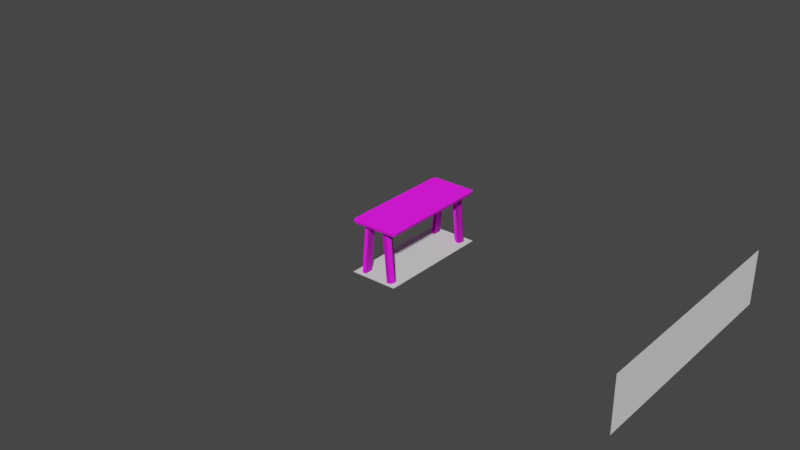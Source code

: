 # Source: 8LongChair.blend  (saved by Blender 3.2.14; exported with 4.5.12 LTS)
import bpy
from mathutils import Matrix  # noqa: F401  (used for matrix-valued properties, if any)

bpy.ops.wm.read_factory_settings(use_empty=True)
scene = bpy.context.scene
scene.name = 'Scene'

# ---- collections
col_collection = bpy.data.collections.new('Collection'); scene.collection.children.link(col_collection)

# ---- images (referenced by path relative to the original .blend; pixels are not part of the script)
import os
ASSET_DIR = os.environ.get("B2B_ASSET_DIR", "")  # directory of the original .blend (textures are referenced by path, not embedded)
HERE = os.path.dirname(os.path.abspath(__file__))  # packed textures are extracted next to this script under _unpacked/

def load_image(name, relpath, width, height, colorspace="sRGB"):
    """Load a texture the original file referenced (path relative to the .blend, or extracted next to this script)."""
    p = next((c for c in (os.path.join(HERE, relpath), os.path.join(ASSET_DIR, relpath)) if relpath and os.path.exists(c)), "")
    if p:
        img = bpy.data.images.load(p, check_existing=True)
        img.name = name
    else:  # same state as the original file: an image datablock whose file is absent (Cycles renders it pink)
        img = bpy.data.images.new(name, width, height)
        img.source = "FILE"
        img.filepath = "//" + (relpath or name)
    img.colorspace_settings.name = colorspace
    return img
img_wood_table_001_diff_4k_jpg = load_image('wood_table_001_diff_4k.jpg', 'textures/wood_table_001_diff_4k.jpg', 1024, 1024, 'sRGB')
img_wood_table_001_rough_4k_jpg = load_image('wood_table_001_rough_4k.jpg', 'textures/wood_table_001_rough_4k.jpg', 1024, 1024, 'sRGB')
img_wood_table_001_disp_4k_png = load_image('wood_table_001_disp_4k.png', 'textures/wood_table_001_disp_4k.png', 1024, 1024, 'sRGB')
img_wood_table_001_nor_gl_4k_exr = load_image('wood_table_001_nor_gl_4k.exr', 'textures/wood_table_001_nor_gl_4k.exr', 1024, 1024, 'Linear Rec.709')

# ---- materials (node trees are filled in below, after node groups)
mat_material_001 = bpy.data.materials.new('Material.001')
mat_material_001.use_transparent_shadow = False

# ---- material node trees
mat_material_001.use_nodes = True; mat_material_001.node_tree.nodes.clear()
_N = mat_material_001.node_tree.nodes; _L = mat_material_001.node_tree.links
n0 = _N.new('ShaderNodeBsdfPrincipled'); n0.name = 'Principled BSDF'; n0.location = (10, 300)
n0.distribution = 'GGX'
n0.subsurface_method = 'RANDOM_WALK_SKIN'
n0.inputs[3].default_value = 1.45
n0.inputs[27].default_value = (0.0, 0.0, 0.0, 1.0)
n0.inputs[28].default_value = 1.0
n1 = _N.new('ShaderNodeTexImage'); n1.name = 'Image Texture'; n1.location = (-280, 275)
n1.image = img_wood_table_001_diff_4k_jpg
n2 = _N.new('ShaderNodeTexImage'); n2.name = 'Image Texture.001'; n2.location = (-295, -3)
n2.image = img_wood_table_001_rough_4k_jpg
n3 = _N.new('ShaderNodeTexImage'); n3.name = 'Image Texture.002'; n3.location = (271, 91)
n3.image = img_wood_table_001_disp_4k_png
n3.interpolation = 'Cubic'
n4 = _N.new('ShaderNodeOutputMaterial'); n4.name = 'Material Output'; n4.location = (562, 297)
n5 = _N.new('ShaderNodeNormalMap'); n5.name = 'Normal Map'; n5.location = (-190, -275)
n6 = _N.new('ShaderNodeTexImage'); n6.name = 'Image Texture.003'; n6.location = (-480, -325)
n6.image = img_wood_table_001_nor_gl_4k_exr
n6.interpolation = 'Cubic'
_L.new(n0.outputs[0], n4.inputs[0])
_L.new(n1.outputs[0], n0.inputs[0])
_L.new(n2.outputs[1], n0.inputs[2])
_L.new(n3.outputs[0], n4.inputs[2])
_L.new(n5.outputs[0], n0.inputs[5])
_L.new(n6.outputs[0], n5.inputs[1])
n4.is_active_output = True

# ---- world
world_world = bpy.data.worlds.new('World'); scene.world = world_world
world_world.use_nodes = True; world_world.node_tree.nodes.clear()
_N = world_world.node_tree.nodes; _L = world_world.node_tree.links
n0 = _N.new('ShaderNodeOutputWorld'); n0.name = 'World Output'; n0.location = (300, 300)
n1 = _N.new('ShaderNodeBackground'); n1.name = 'Background'; n1.location = (10, 300)
n1.inputs[0].default_value = (0.05088, 0.05088, 0.05088, 1.0)
_L.new(n1.outputs[0], n0.inputs[0])
n0.is_active_output = True
world_world.color = (0.05088, 0.05088, 0.05088)
world_world.use_sun_shadow = False
world_world.sun_shadow_jitter_overblur = 0.0

# ---- meshes
me_plane_001 = bpy.data.meshes.new('Plane.001')
me_plane_001.from_pydata([(-1.0, -0.225, -3.388e-08), (1.0, -0.225, -3.388e-08), (-1.0, 0.225, 3.388e-08), (1.0, 0.225, 3.388e-08), (-1.0, 0.225, -5.0), (1.0, 0.225, -5.0)], [(5, 4), (4, 2), (3, 5)], [(0, 1, 3, 2)])
_uv = me_plane_001.uv_layers.new(name='UVMap')
_uv.uv.foreach_set('vector', [0.0, 0.0, 1.0, 0.0, 1.0, 1.0, 0.0, 1.0])
me_plane_001.use_remesh_fix_poles = True
me_plane_001.use_remesh_preserve_attributes = False
me_plane_001.update()
me_plane_002 = bpy.data.meshes.new('Plane.002')
me_plane_002.from_pydata([(-0.4, -0.6, 0.0), (0.4, -0.6, 0.0), (-0.4, 0.6, 0.0), (0.4, 0.6, 0.0)], [], [(0, 1, 3, 2)])
_uv = me_plane_002.uv_layers.new(name='UVMap')
_uv.uv.foreach_set('vector', [0.0, 0.0, 1.0, 0.0, 1.0, 1.0, 0.0, 1.0])
me_plane_002.use_remesh_fix_poles = True
me_plane_002.use_remesh_preserve_attributes = False
me_plane_002.update()
me_plane_004 = bpy.data.meshes.new('Plane.004')
me_plane_004.from_pydata([(0.02358, -0.03708, 0.0), (0.02358, 0.03708, 0.0), (0.06246, 0.03708, 0.431), (0.06246, -0.03708, 0.431), (-0.02358, 0.0004481, 0.0), (0.0005498, -0.03708, 0.0), (-0.02312, -0.006873, 0.0), (-0.02174, -0.01391, 0.0), (-0.01951, -0.0204, 0.0), (-0.01651, -0.02609, 0.0), (-0.01286, -0.03075, 0.0), (-0.008684, -0.03422, 0.0), (-0.004158, -0.03636, 0.0), (0.0005498, 0.03708, 0.0), (-0.02358, -0.0004481, 0.0), (-0.004158, 0.03636, 0.0), (-0.008684, 0.03422, 0.0), (-0.01286, 0.03075, 0.0), (-0.01651, 0.02609, -7.273e-11), (-0.01951, 0.0204, 0.0), (-0.02174, 0.01391, 0.0), (-0.02312, 0.006873, 0.0), (0.0153, -0.0004481, 0.431), (0.03943, 0.03708, 0.431), (0.01577, 0.006873, 0.431), (0.01714, 0.01391, 0.431), (0.01937, 0.0204, 0.431), (0.02237, 0.02609, 0.431), (0.02603, 0.03075, 0.431), (0.0302, 0.03422, 0.431), (0.03473, 0.03636, 0.431), (0.03943, -0.03708, 0.431), (0.0153, 0.0004481, 0.431), (0.03473, -0.03636, 0.431), (0.0302, -0.03422, 0.431), (0.02603, -0.03075, 0.431), (0.02237, -0.02609, 0.431), (0.01937, -0.0204, 0.431), (0.01714, -0.01391, 0.431), (0.01577, -0.006873, 0.431)], [], [(5, 31, 3, 0), (1, 2, 23, 13), (4, 6, 7, 8, 9, 10, 11, 12, 5, 0, 1, 13, 15, 16, 17, 18, 19, 20, 21, 14), (0, 3, 2, 1), (31, 33, 34, 35, 36, 37, 38, 39, 32, 22, 24, 25, 26, 27, 28, 29, 30, 23, 2, 3), (4, 32, 39, 6), (6, 39, 38, 7), (7, 38, 37, 8), (8, 37, 36, 9), (9, 36, 35, 10), (10, 35, 34, 11), (11, 34, 33, 12), (12, 33, 31, 5), (22, 14, 21, 24), (24, 21, 20, 25), (25, 20, 19, 26), (26, 19, 18, 27), (27, 18, 17, 28), (28, 17, 16, 29), (29, 16, 15, 30), (30, 15, 13, 23), (14, 22, 32, 4)])
_uv = me_plane_004.uv_layers.new(name='UVMap')
_uv.uv.foreach_set('vector', [0.05277, 2.297e-05, 0.05277, 0.9952, 2.447e-05, 1.0, 2.297e-05, 0.004781, 0.05277, 0.004782, 0.05277, 1.0, 2.297e-05, 0.9952, 2.297e-05, 2.297e-05, 0.0, 0.506, 0.003277, 0.4073, 0.01298, 0.3124, 0.02874, 0.2249, 0.04995, 0.04941, 0.2274, 0.02843, 0.3159, 0.01284, 0.4118, 0.003241, 0.5117, 0.0, 1.0, 0.0, 1.0, 1.0, 0.5117, 1.0, 0.4118, 0.9968, 0.3159, 0.9872, 0.2274, 0.9716, 0.04995, 0.9506, 0.02874, 0.7751, 0.01298, 0.6876, 0.003277, 0.5927, 0.0, 0.494, 4.139e-05, 1.0, 4.17e-05, 4.139e-05, 0.1714, 4.139e-05, 0.1714, 1.0, 0.5117, 0.0, 0.4118, 0.003241, 0.3159, 0.01284, 0.2274, 0.02843, 0.04995, 0.04941, 0.02874, 0.2249, 0.01298, 0.3124, 0.003277, 0.4073, 0.0, 0.506, 0.0, 0.494, 0.003277, 0.5927, 0.01298, 0.6876, 0.02874, 0.7751, 0.04995, 0.9506, 0.2274, 0.9716, 0.3159, 0.9872, 0.4118, 0.9968, 0.5117, 1.0, 1.0, 1.0, 1.0, 0.0, 0.1387, 7.442e-05, 0.1387, 0.9932, 0.1213, 0.9933, 0.1213, 0.0001786, 0.1213, 0.0001786, 0.1213, 0.9933, 0.104, 0.9936, 0.104, 0.0004768, 0.104, 0.0004768, 0.104, 0.9936, 0.08667, 0.9941, 0.08667, 0.000983, 0.08667, 0.000983, 0.08667, 0.9941, 0.06935, 0.9948, 0.06935, 0.00171, 0.06935, 0.00171, 0.06935, 0.9948, 0.05203, 0.9958, 0.05203, 0.002671, 0.05203, 0.002671, 0.05203, 0.9958, 0.03471, 0.997, 0.03471, 0.003871, 0.03471, 0.003871, 0.03471, 0.997, 0.01739, 0.9984, 0.01739, 0.005283, 0.01739, 0.005283, 0.01739, 0.9984, 7.442e-05, 0.9999, 7.446e-05, 0.006827, 0.2774, 0.005454, 0.2774, 0.9986, 0.2601, 0.9984, 0.2601, 0.005346, 0.2601, 0.005346, 0.2601, 0.9984, 0.2427, 0.9981, 0.2427, 0.005048, 0.2427, 0.005048, 0.2427, 0.9981, 0.2254, 0.9977, 0.2254, 0.004562, 0.2254, 0.004562, 0.2254, 0.9977, 0.2081, 0.997, 0.2081, 0.003902, 0.2081, 0.003902, 0.2081, 0.997, 0.1908, 0.9962, 0.1908, 0.003089, 0.1908, 0.003089, 0.1908, 0.9962, 0.1734, 0.9953, 0.1734, 0.002156, 0.1734, 0.002156, 0.1734, 0.9953, 0.1561, 0.9942, 0.1561, 0.001137, 0.1561, 0.001137, 0.1561, 0.9942, 0.1388, 0.9932, 0.1388, 7.442e-05, 0.0, 0.494, 0.0, 0.494, 0.0, 0.506, 0.0, 0.506])
me_plane_004.materials.append(mat_material_001)
me_plane_004.use_remesh_fix_poles = True
me_plane_004.use_remesh_preserve_attributes = False
me_plane_004.update()
me_plane_005 = bpy.data.meshes.new('Plane.005')
me_plane_005.from_pydata([(-0.1744, -0.4983, 0.0), (-0.2016, -0.4536, 0.0), (-0.1797, -0.4974, 0.0), (-0.1848, -0.4949, 0.0), (-0.1895, -0.4908, 0.0), (-0.1936, -0.4852, 0.0), (-0.197, -0.4784, 0.0), (-0.1995, -0.4707, 0.0), (-0.201, -0.4623, 0.0), (0.2016, -0.4536, 0.0), (0.1744, -0.4983, 0.0), (0.201, -0.4623, 0.0), (0.1995, -0.4707, 0.0), (0.197, -0.4784, 0.0), (0.1936, -0.4852, 0.0), (0.1895, -0.4908, 0.0), (0.1848, -0.4949, 0.0), (0.1797, -0.4974, 0.0), (-0.2016, 0.4536, 0.0), (-0.1744, 0.4983, 0.0), (-0.201, 0.4623, 0.0), (-0.1995, 0.4707, 0.0), (-0.197, 0.4784, 0.0), (-0.1936, 0.4852, 0.0), (-0.1895, 0.4908, 0.0), (-0.1848, 0.4949, 0.0), (-0.1797, 0.4974, 0.0), (0.1744, 0.4983, 0.0), (0.2016, 0.4536, 0.0), (0.1797, 0.4974, 0.0), (0.1848, 0.4949, 0.0), (0.1895, 0.4908, 0.0), (0.1936, 0.4852, 0.0), (0.197, 0.4784, 0.0), (0.1995, 0.4707, 0.0), (0.201, 0.4623, 0.0), (-0.1744, 0.4983, 0.01885), (-0.2016, 0.4536, 0.01885), (-0.1797, 0.4974, 0.01885), (-0.1848, 0.4949, 0.01885), (-0.1895, 0.4908, 0.01885), (-0.1936, 0.4852, 0.01885), (-0.197, 0.4784, 0.01885), (-0.1995, 0.4707, 0.01885), (-0.201, 0.4623, 0.01885), (-0.2016, -0.4536, 0.01885), (-0.1744, -0.4983, 0.01885), (-0.201, -0.4623, 0.01885), (-0.1995, -0.4707, 0.01885), (-0.197, -0.4784, 0.01885), (-0.1936, -0.4852, 0.01885), (-0.1895, -0.4908, 0.01885), (-0.1848, -0.4949, 0.01885), (-0.1797, -0.4974, 0.01885), (0.1744, -0.4983, 0.01885), (0.2016, -0.4536, 0.01885), (0.1797, -0.4974, 0.01885), (0.1848, -0.4949, 0.01885), (0.1895, -0.4908, 0.01885), (0.1936, -0.4852, 0.01885), (0.197, -0.4784, 0.01885), (0.1995, -0.4707, 0.01885), (0.201, -0.4623, 0.01885), (0.2016, 0.4536, 0.01885), (0.1744, 0.4983, 0.01885), (0.201, 0.4623, 0.01885), (0.1995, 0.4707, 0.01885), (0.197, 0.4784, 0.01885), (0.1936, 0.4852, 0.01885), (0.1895, 0.4908, 0.01885), (0.1848, 0.4949, 0.01885), (0.1797, 0.4974, 0.01885)], [], [(0, 10, 54, 46), (27, 19, 36, 64), (0, 2, 3, 4, 5, 6, 7, 8, 1, 18, 20, 21, 22, 23, 24, 25, 26, 19, 27, 29, 30, 31, 32, 33, 34, 35, 28, 9, 11, 12, 13, 14, 15, 16, 17, 10), (45, 47, 48, 49, 50, 51, 52, 53, 46, 54, 56, 57, 58, 59, 60, 61, 62, 55, 63, 65, 66, 67, 68, 69, 70, 71, 64, 36, 38, 39, 40, 41, 42, 43, 44, 37), (9, 28, 63, 55), (27, 64, 71, 29), (29, 71, 70, 30), (30, 70, 69, 31), (31, 69, 68, 32), (32, 68, 67, 33), (33, 67, 66, 34), (34, 66, 65, 35), (35, 65, 63, 28), (54, 10, 17, 56), (56, 17, 16, 57), (57, 16, 15, 58), (58, 15, 14, 59), (59, 14, 13, 60), (60, 13, 12, 61), (61, 12, 11, 62), (62, 11, 9, 55), (0, 46, 53, 2), (2, 53, 52, 3), (3, 52, 51, 4), (4, 51, 50, 5), (5, 50, 49, 6), (6, 49, 48, 7), (7, 48, 47, 8), (8, 47, 45, 1), (36, 19, 26, 38), (38, 26, 25, 39), (39, 25, 24, 40), (40, 24, 23, 41), (41, 23, 22, 42), (42, 22, 21, 43), (43, 21, 20, 44), (44, 20, 18, 37), (18, 1, 45, 37)])
_uv = me_plane_005.uv_layers.new(name='UVMap')
_uv.uv.foreach_set('vector', [0.3883, 0.01886, 0.04985, 0.01793, 0.04758, 6.558e-05, 0.3906, 0.001016, 0.04555, 0.9817, 0.3866, 0.9795, 0.389, 0.9977, 0.04284, 0.9999, 0.06727, 0.0, 0.05415, 0.0002872, 0.04153, 0.001138, 0.0299, 0.002519, 0.006568, 0.004378, 0.003779, 0.01993, 0.001707, 0.02768, 0.0004308, 0.0361, 0.0, 0.04485, 0.0, 0.9552, 0.0004308, 0.9639, 0.001707, 0.9723, 0.003779, 0.9801, 0.006568, 0.9956, 0.0299, 0.9975, 0.04153, 0.9989, 0.05415, 0.9997, 0.06727, 1.0, 0.9327, 1.0, 0.9459, 0.9997, 0.9585, 0.9989, 0.9701, 0.9975, 0.9934, 0.9956, 0.9962, 0.9801, 0.9983, 0.9723, 0.9996, 0.9639, 1.0, 0.9552, 1.0, 0.04485, 0.9996, 0.0361, 0.9983, 0.02768, 0.9962, 0.01993, 0.9934, 0.004378, 0.9701, 0.002519, 0.9585, 0.001138, 0.9459, 0.0002872, 0.9327, 0.0, 0.0, 0.04485, 0.0004308, 0.0361, 0.001707, 0.02768, 0.003779, 0.01993, 0.006568, 0.004378, 0.0299, 0.002519, 0.04153, 0.001138, 0.05415, 0.0002872, 0.06727, 0.0, 0.9327, 0.0, 0.9459, 0.0002872, 0.9585, 0.001138, 0.9701, 0.002519, 0.9934, 0.004378, 0.9962, 0.01993, 0.9983, 0.02768, 0.9996, 0.0361, 1.0, 0.04485, 1.0, 0.9552, 0.9996, 0.9639, 0.9983, 0.9723, 0.9962, 0.9801, 0.9934, 0.9956, 0.9701, 0.9975, 0.9585, 0.9989, 0.9459, 0.9997, 0.9327, 1.0, 0.06727, 1.0, 0.05415, 0.9997, 0.04153, 0.9989, 0.0299, 0.9975, 0.006568, 0.9956, 0.003779, 0.9801, 0.001707, 0.9723, 0.0004308, 0.9639, 0.0, 0.9552, 0.02617, 0.05552, 0.01912, 0.9395, 6.558e-05, 0.9411, 0.007497, 0.0539, 0.04555, 0.9817, 0.04284, 0.9999, 0.03504, 0.9979, 0.04155, 0.9802, 0.04155, 0.9802, 0.03504, 0.9979, 0.02748, 0.9942, 0.03754, 0.9778, 0.03754, 0.9778, 0.02748, 0.9942, 0.02025, 0.9888, 0.03342, 0.9742, 0.03342, 0.9742, 0.02025, 0.9888, 0.01364, 0.9817, 0.02946, 0.9693, 0.02946, 0.9693, 0.01364, 0.9817, 0.008013, 0.973, 0.02586, 0.9632, 0.02586, 0.9632, 0.008013, 0.973, 0.003719, 0.9629, 0.02283, 0.9559, 0.02283, 0.9559, 0.003719, 0.9629, 0.001028, 0.9521, 0.02057, 0.9479, 0.02057, 0.9479, 0.001028, 0.9521, 6.558e-05, 0.9411, 0.01912, 0.9395, 0.04758, 6.558e-05, 0.04985, 0.01793, 0.04596, 0.01862, 0.04031, 0.001931, 0.04031, 0.001931, 0.04596, 0.01862, 0.04212, 0.02049, 0.03327, 0.005227, 0.03327, 0.005227, 0.04212, 0.02049, 0.03836, 0.02359, 0.02658, 0.01009, 0.02658, 0.01009, 0.03836, 0.02359, 0.0348, 0.02797, 0.02046, 0.01656, 0.02046, 0.01656, 0.0348, 0.02797, 0.0316, 0.03357, 0.01526, 0.02454, 0.01526, 0.02454, 0.0316, 0.03357, 0.029, 0.04021, 0.01127, 0.03371, 0.01127, 0.03371, 0.029, 0.04021, 0.02716, 0.04764, 0.008659, 0.04367, 0.008659, 0.04367, 0.02716, 0.04764, 0.02617, 0.05552, 0.007497, 0.0539, 0.3883, 0.01886, 0.3906, 0.001016, 0.3978, 0.002902, 0.3922, 0.01951, 0.3922, 0.01951, 0.3978, 0.002902, 0.4048, 0.006198, 0.396, 0.02134, 0.396, 0.02134, 0.4048, 0.006198, 0.4114, 0.01104, 0.3997, 0.02439, 0.3997, 0.02439, 0.4114, 0.01104, 0.4175, 0.01749, 0.4032, 0.02872, 0.4032, 0.02872, 0.4175, 0.01749, 0.4226, 0.02545, 0.4063, 0.03427, 0.4063, 0.03427, 0.4226, 0.02545, 0.4266, 0.03463, 0.4088, 0.04089, 0.4088, 0.04089, 0.4266, 0.03463, 0.4291, 0.04462, 0.4105, 0.04835, 0.4105, 0.04835, 0.4291, 0.04462, 0.4302, 0.05492, 0.4114, 0.05641, 0.389, 0.9977, 0.3866, 0.9795, 0.3907, 0.9789, 0.3963, 0.9958, 0.3963, 0.9958, 0.3907, 0.9789, 0.3947, 0.977, 0.4034, 0.9926, 0.4034, 0.9926, 0.3947, 0.977, 0.3986, 0.974, 0.4102, 0.9879, 0.4102, 0.9879, 0.3986, 0.974, 0.4023, 0.9697, 0.4165, 0.9815, 0.4165, 0.9815, 0.4023, 0.9697, 0.4057, 0.9642, 0.4219, 0.9736, 0.4219, 0.9736, 0.4057, 0.9642, 0.4084, 0.9576, 0.4261, 0.9644, 0.4261, 0.9644, 0.4084, 0.9576, 0.4104, 0.9503, 0.4289, 0.9544, 0.4289, 0.9544, 0.4104, 0.9503, 0.4115, 0.9425, 0.4302, 0.9441, 0.4115, 0.9425, 0.4114, 0.05641, 0.4302, 0.05492, 0.4302, 0.9441])
me_plane_005.materials.append(mat_material_001)
me_plane_005.use_remesh_fix_poles = True
me_plane_005.use_remesh_preserve_attributes = False
me_plane_005.update()
me_plane_006 = bpy.data.meshes.new('Plane.006')
me_plane_006.from_pydata([(-0.1017, 0.418, 0.01885), (-0.1017, -0.418, 0.01885), (0.1017, -0.418, 0.01885), (0.1017, 0.418, 0.01885), (-0.1017, 0.418, -0.01754), (-0.1017, -0.418, -0.01754), (0.1017, -0.418, -0.01754), (0.1017, 0.418, -0.01754)], [], [(1, 5, 6, 2), (1, 2, 3, 0), (3, 7, 4, 0), (2, 6, 7, 3), (5, 4, 7, 6), (1, 0, 4, 5)])
_uv = me_plane_006.uv_layers.new(name='UVMap')
_uv.uv.foreach_set('vector', [1.0, 4.229e-05, 1.0, 0.1789, 4.229e-05, 0.1789, 4.229e-05, 4.24e-05, 0.0, 0.0, 1.0, 0.0, 1.0, 1.0, 0.0, 1.0, 1.0, 4.229e-05, 1.0, 0.1789, 4.229e-05, 0.1789, 4.233e-05, 4.235e-05, 2.087e-05, 2.09e-05, 0.04356, 2.087e-05, 0.04356, 1.0, 2.127e-05, 1.0, 4.936e-05, 4.933e-05, 1.0, 4.945e-05, 1.0, 0.2434, 4.933e-05, 0.2434, 0.04356, 2.09e-05, 0.04356, 1.0, 2.087e-05, 1.0, 2.127e-05, 2.087e-05])
me_plane_006.materials.append(mat_material_001)
me_plane_006.use_remesh_fix_poles = True
me_plane_006.use_remesh_preserve_attributes = False
me_plane_006.update()

# ---- objects
ob_plane_001 = bpy.data.objects.new('Plane.001', me_plane_001)
ob_plane_bottom_check = bpy.data.objects.new('Plane Bottom Check', me_plane_002)
ob_plane = bpy.data.objects.new('Plane', me_plane_004)
ob_plane_bottom_check_001 = bpy.data.objects.new('Plane Bottom Check.001', me_plane_005)
ob_plane_bottom_check_002 = bpy.data.objects.new('Plane Bottom Check.002', me_plane_006)

# ---- transforms, parenting, visibility, modifiers, constraints
ob_plane_001.location = (2.348, 0.0, 0.2264)
ob_plane_001.rotation_euler = (1.571, -4.371e-08, 1.571)
ob_plane_bottom_check.location = (-0.003085, 0.001801, 0.0)
ob_plane_bottom_check.scale = (0.5039, 0.8305, 0.5845)
ob_plane.location = (-0.1331, -0.426, 0.0)
_m = ob_plane.modifiers.new('Mirror', 'MIRROR')
_m.use_axis = (True, True, False)
_m.mirror_object = ob_plane_bottom_check
ob_plane_bottom_check_001.location = (-0.003085, 0.001801, 0.4309)
ob_plane_bottom_check_002.location = (-0.003085, 0.001801, 0.4132)

# ---- collection membership
col_collection.objects.link(ob_plane_001)
col_collection.objects.link(ob_plane_bottom_check)
col_collection.objects.link(ob_plane)
col_collection.objects.link(ob_plane_bottom_check_001)
col_collection.objects.link(ob_plane_bottom_check_002)

# ---- scene / render settings (as saved in the file)
scene.frame_start = 1; scene.frame_end = 250; scene.frame_set(1)
scene.render.engine = 'BLENDER_EEVEE_NEXT'
scene.cycles.sampling_pattern = 'TABULATED_SOBOL'
scene.cycles.use_light_tree = False
scene.view_settings.view_transform = 'Filmic'
bpy.context.view_layer.update()

# ---- added for rendering (the .blend has no active camera and no usable light): camera, sun
cam_auto = bpy.data.cameras.new('AutoCamera')
cam_auto.lens = 50.0
cam_auto.sensor_width = 36.0
cam_auto.clip_end = 1000.0
ob_auto_camera = bpy.data.objects.new('AutoCamera', cam_auto)
scene.collection.objects.link(ob_auto_camera)
ob_auto_camera.location = (4.84783, -5.99996, 4.22568)
ob_auto_camera.rotation_euler = (1.09748, -7.21219e-08, 0.694738)
scene.camera = ob_auto_camera
light_auto_sun = bpy.data.lights.new('AutoSun', 'SUN')
light_auto_sun.energy = 3.0
light_auto_sun.angle = 0.0523599
ob_auto_sun = bpy.data.objects.new('AutoSun', light_auto_sun)
scene.collection.objects.link(ob_auto_sun)
ob_auto_sun.rotation_euler = (0.872665, 0.174533, 0.523599)
bpy.context.view_layer.update()
